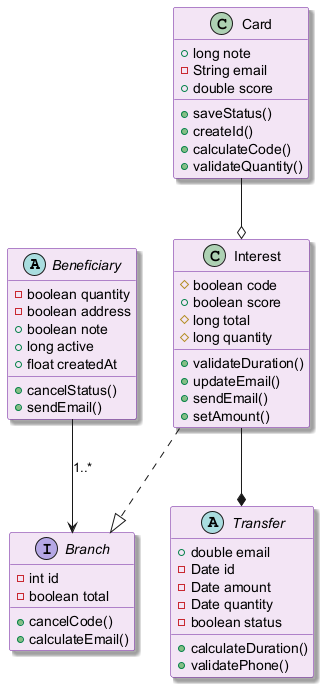

The diagram above was rendered by PlantUML. Its source (embedded in the PNG):
@startuml
skinparam backgroundColor #FFFFFF
skinparam classBackgroundColor #F3E5F5
skinparam classBorderColor #6A1B9A
skinparam shadowing true
abstract class Beneficiary {
  -boolean quantity
  -boolean address
  +boolean note
  +long active
  +float createdAt
  +cancelStatus()
  +sendEmail()
}
interface Branch {
  -int id
  -boolean total
  +cancelCode()
  +calculateEmail()
}
class Interest {
  #boolean code
  +boolean score
  #long total
  #long quantity
  +validateDuration()
  +updateEmail()
  +sendEmail()
  +setAmount()
}
class Card {
  +long note
  -String email
  +double score
  +saveStatus()
  +createId()
  +calculateCode()
  +validateQuantity()
}
abstract class Transfer {
  +double email
  -Date id
  -Date amount
  -Date quantity
  -boolean status
  +calculateDuration()
  +validatePhone()
}
Card --o Interest
Interest --* Transfer
Beneficiary --> Branch : "1..*"
Interest ..|> Branch
@enduml